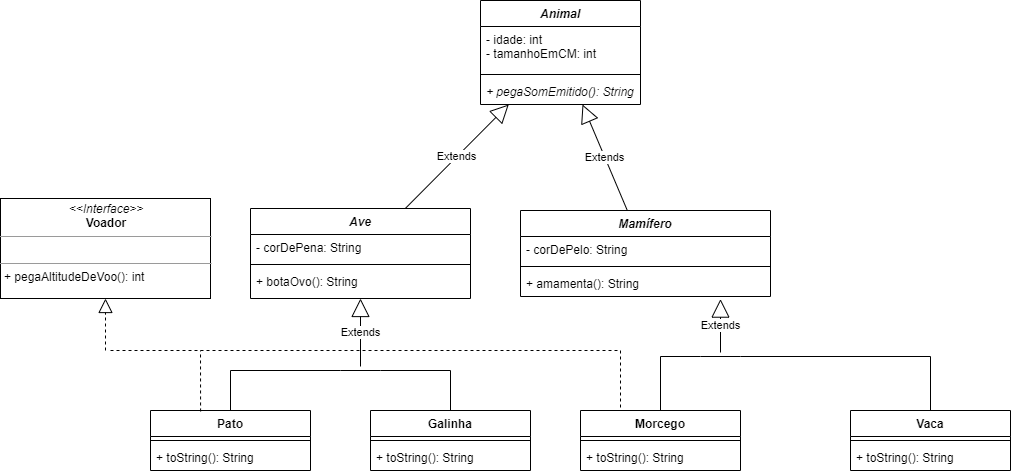

The diagram above was exported from draw.io. Its source (the exported page's mxGraphModel, read from the mxfile embedded in the PNG):
<mxGraphModel dx="1038" dy="580" grid="1" gridSize="10" guides="1" tooltips="1" connect="1" arrows="1" fold="1" page="1" pageScale="1" pageWidth="827" pageHeight="1169" math="0" shadow="0">
  <root>
    <mxCell id="WIyWlLk6GJQsqaUBKTNV-0" />
    <mxCell id="WIyWlLk6GJQsqaUBKTNV-1" parent="WIyWlLk6GJQsqaUBKTNV-0" />
    <mxCell id="Z53YBoOt3zhHRpfxP0BN-0" value="&lt;p style=&quot;margin: 0px ; margin-top: 4px ; text-align: center&quot;&gt;&lt;i&gt;&amp;lt;&amp;lt;Interface&amp;gt;&amp;gt;&lt;/i&gt;&lt;br&gt;&lt;b&gt;Voador&lt;/b&gt;&lt;/p&gt;&lt;hr size=&quot;1&quot;&gt;&lt;p style=&quot;margin: 0px ; margin-left: 4px&quot;&gt;&lt;br&gt;&lt;/p&gt;&lt;hr size=&quot;1&quot;&gt;&lt;p style=&quot;margin: 0px ; margin-left: 4px&quot;&gt;+ pegaAltitudeDeVoo(): int&lt;br&gt;&lt;/p&gt;" style="verticalAlign=top;align=left;overflow=fill;fontSize=12;fontFamily=Helvetica;html=1;" vertex="1" parent="WIyWlLk6GJQsqaUBKTNV-1">
      <mxGeometry x="30" y="268" width="210" height="100" as="geometry" />
    </mxCell>
    <mxCell id="Z53YBoOt3zhHRpfxP0BN-13" value="Extends" style="endArrow=block;endSize=16;endFill=0;html=1;" edge="1" parent="WIyWlLk6GJQsqaUBKTNV-1" source="Z53YBoOt3zhHRpfxP0BN-5" target="Z53YBoOt3zhHRpfxP0BN-1">
      <mxGeometry width="160" relative="1" as="geometry">
        <mxPoint x="250" y="120" as="sourcePoint" />
        <mxPoint x="250" y="120" as="targetPoint" />
      </mxGeometry>
    </mxCell>
    <mxCell id="Z53YBoOt3zhHRpfxP0BN-14" value="Extends" style="endArrow=block;endSize=16;endFill=0;html=1;" edge="1" parent="WIyWlLk6GJQsqaUBKTNV-1" source="Z53YBoOt3zhHRpfxP0BN-9" target="Z53YBoOt3zhHRpfxP0BN-1">
      <mxGeometry width="160" relative="1" as="geometry">
        <mxPoint x="510" y="120" as="sourcePoint" />
        <mxPoint x="510" y="120" as="targetPoint" />
      </mxGeometry>
    </mxCell>
    <mxCell id="Z53YBoOt3zhHRpfxP0BN-1" value="Animal" style="swimlane;fontStyle=3;align=center;verticalAlign=top;childLayout=stackLayout;horizontal=1;startSize=26;horizontalStack=0;resizeParent=1;resizeParentMax=0;resizeLast=0;collapsible=1;marginBottom=0;" vertex="1" parent="WIyWlLk6GJQsqaUBKTNV-1">
      <mxGeometry x="510" y="70" width="160" height="104" as="geometry" />
    </mxCell>
    <mxCell id="Z53YBoOt3zhHRpfxP0BN-2" value="- idade: int&#10;- tamanhoEmCM: int" style="text;strokeColor=none;fillColor=none;align=left;verticalAlign=top;spacingLeft=4;spacingRight=4;overflow=hidden;rotatable=0;points=[[0,0.5],[1,0.5]];portConstraint=eastwest;" vertex="1" parent="Z53YBoOt3zhHRpfxP0BN-1">
      <mxGeometry y="26" width="160" height="44" as="geometry" />
    </mxCell>
    <mxCell id="Z53YBoOt3zhHRpfxP0BN-3" value="" style="line;strokeWidth=1;fillColor=none;align=left;verticalAlign=middle;spacingTop=-1;spacingLeft=3;spacingRight=3;rotatable=0;labelPosition=right;points=[];portConstraint=eastwest;" vertex="1" parent="Z53YBoOt3zhHRpfxP0BN-1">
      <mxGeometry y="70" width="160" height="8" as="geometry" />
    </mxCell>
    <mxCell id="Z53YBoOt3zhHRpfxP0BN-4" value="+ pegaSomEmitido(): String" style="text;strokeColor=none;fillColor=none;align=left;verticalAlign=top;spacingLeft=4;spacingRight=4;overflow=hidden;rotatable=0;points=[[0,0.5],[1,0.5]];portConstraint=eastwest;fontStyle=2" vertex="1" parent="Z53YBoOt3zhHRpfxP0BN-1">
      <mxGeometry y="78" width="160" height="26" as="geometry" />
    </mxCell>
    <mxCell id="Z53YBoOt3zhHRpfxP0BN-9" value="Mamífero" style="swimlane;fontStyle=3;align=center;verticalAlign=top;childLayout=stackLayout;horizontal=1;startSize=26;horizontalStack=0;resizeParent=1;resizeParentMax=0;resizeLast=0;collapsible=1;marginBottom=0;" vertex="1" parent="WIyWlLk6GJQsqaUBKTNV-1">
      <mxGeometry x="550" y="280" width="250" height="86" as="geometry" />
    </mxCell>
    <mxCell id="Z53YBoOt3zhHRpfxP0BN-10" value="- corDePelo: String" style="text;strokeColor=none;fillColor=none;align=left;verticalAlign=top;spacingLeft=4;spacingRight=4;overflow=hidden;rotatable=0;points=[[0,0.5],[1,0.5]];portConstraint=eastwest;" vertex="1" parent="Z53YBoOt3zhHRpfxP0BN-9">
      <mxGeometry y="26" width="250" height="26" as="geometry" />
    </mxCell>
    <mxCell id="Z53YBoOt3zhHRpfxP0BN-11" value="" style="line;strokeWidth=1;fillColor=none;align=left;verticalAlign=middle;spacingTop=-1;spacingLeft=3;spacingRight=3;rotatable=0;labelPosition=right;points=[];portConstraint=eastwest;" vertex="1" parent="Z53YBoOt3zhHRpfxP0BN-9">
      <mxGeometry y="52" width="250" height="8" as="geometry" />
    </mxCell>
    <mxCell id="Z53YBoOt3zhHRpfxP0BN-12" value="+ amamenta(): String" style="text;strokeColor=none;fillColor=none;align=left;verticalAlign=top;spacingLeft=4;spacingRight=4;overflow=hidden;rotatable=0;points=[[0,0.5],[1,0.5]];portConstraint=eastwest;" vertex="1" parent="Z53YBoOt3zhHRpfxP0BN-9">
      <mxGeometry y="60" width="250" height="26" as="geometry" />
    </mxCell>
    <mxCell id="Z53YBoOt3zhHRpfxP0BN-5" value="Ave" style="swimlane;fontStyle=3;align=center;verticalAlign=top;childLayout=stackLayout;horizontal=1;startSize=26;horizontalStack=0;resizeParent=1;resizeParentMax=0;resizeLast=0;collapsible=1;marginBottom=0;" vertex="1" parent="WIyWlLk6GJQsqaUBKTNV-1">
      <mxGeometry x="280" y="278" width="220" height="90" as="geometry" />
    </mxCell>
    <mxCell id="Z53YBoOt3zhHRpfxP0BN-6" value="- corDePena: String" style="text;strokeColor=none;fillColor=none;align=left;verticalAlign=top;spacingLeft=4;spacingRight=4;overflow=hidden;rotatable=0;points=[[0,0.5],[1,0.5]];portConstraint=eastwest;" vertex="1" parent="Z53YBoOt3zhHRpfxP0BN-5">
      <mxGeometry y="26" width="220" height="26" as="geometry" />
    </mxCell>
    <mxCell id="Z53YBoOt3zhHRpfxP0BN-7" value="" style="line;strokeWidth=1;fillColor=none;align=left;verticalAlign=middle;spacingTop=-1;spacingLeft=3;spacingRight=3;rotatable=0;labelPosition=right;points=[];portConstraint=eastwest;" vertex="1" parent="Z53YBoOt3zhHRpfxP0BN-5">
      <mxGeometry y="52" width="220" height="8" as="geometry" />
    </mxCell>
    <mxCell id="Z53YBoOt3zhHRpfxP0BN-8" value="+ botaOvo(): String" style="text;strokeColor=none;fillColor=none;align=left;verticalAlign=top;spacingLeft=4;spacingRight=4;overflow=hidden;rotatable=0;points=[[0,0.5],[1,0.5]];portConstraint=eastwest;" vertex="1" parent="Z53YBoOt3zhHRpfxP0BN-5">
      <mxGeometry y="60" width="220" height="30" as="geometry" />
    </mxCell>
    <mxCell id="Z53YBoOt3zhHRpfxP0BN-31" value="" style="endArrow=block;dashed=1;endFill=0;endSize=12;html=1;" edge="1" parent="WIyWlLk6GJQsqaUBKTNV-1" target="Z53YBoOt3zhHRpfxP0BN-0">
      <mxGeometry width="160" relative="1" as="geometry">
        <mxPoint x="135" y="420" as="sourcePoint" />
        <mxPoint x="120" y="320" as="targetPoint" />
      </mxGeometry>
    </mxCell>
    <mxCell id="Z53YBoOt3zhHRpfxP0BN-19" value="Galinha" style="swimlane;fontStyle=1;align=center;verticalAlign=top;childLayout=stackLayout;horizontal=1;startSize=26;horizontalStack=0;resizeParent=1;resizeParentMax=0;resizeLast=0;collapsible=1;marginBottom=0;" vertex="1" parent="WIyWlLk6GJQsqaUBKTNV-1">
      <mxGeometry x="400" y="480" width="160" height="60" as="geometry" />
    </mxCell>
    <mxCell id="Z53YBoOt3zhHRpfxP0BN-21" value="" style="line;strokeWidth=1;fillColor=none;align=left;verticalAlign=middle;spacingTop=-1;spacingLeft=3;spacingRight=3;rotatable=0;labelPosition=right;points=[];portConstraint=eastwest;" vertex="1" parent="Z53YBoOt3zhHRpfxP0BN-19">
      <mxGeometry y="26" width="160" height="8" as="geometry" />
    </mxCell>
    <mxCell id="Z53YBoOt3zhHRpfxP0BN-22" value="+ toString(): String" style="text;strokeColor=none;fillColor=none;align=left;verticalAlign=top;spacingLeft=4;spacingRight=4;overflow=hidden;rotatable=0;points=[[0,0.5],[1,0.5]];portConstraint=eastwest;" vertex="1" parent="Z53YBoOt3zhHRpfxP0BN-19">
      <mxGeometry y="34" width="160" height="26" as="geometry" />
    </mxCell>
    <mxCell id="Z53YBoOt3zhHRpfxP0BN-33" value="Extends" style="endArrow=block;endSize=16;endFill=0;html=1;exitX=0.5;exitY=0;exitDx=0;exitDy=0;exitPerimeter=0;" edge="1" parent="WIyWlLk6GJQsqaUBKTNV-1" source="Z53YBoOt3zhHRpfxP0BN-34" target="Z53YBoOt3zhHRpfxP0BN-5">
      <mxGeometry width="160" relative="1" as="geometry">
        <mxPoint x="390" y="440" as="sourcePoint" />
        <mxPoint x="530" y="440" as="targetPoint" />
      </mxGeometry>
    </mxCell>
    <mxCell id="Z53YBoOt3zhHRpfxP0BN-38" value="" style="edgeStyle=orthogonalEdgeStyle;rounded=0;orthogonalLoop=1;jettySize=auto;html=1;endArrow=none;endFill=0;" edge="1" parent="WIyWlLk6GJQsqaUBKTNV-1" source="Z53YBoOt3zhHRpfxP0BN-19" target="Z53YBoOt3zhHRpfxP0BN-34">
      <mxGeometry relative="1" as="geometry">
        <mxPoint x="490" y="440" as="sourcePoint" />
      </mxGeometry>
    </mxCell>
    <mxCell id="Z53YBoOt3zhHRpfxP0BN-39" style="edgeStyle=orthogonalEdgeStyle;rounded=0;orthogonalLoop=1;jettySize=auto;html=1;endArrow=none;endFill=0;" edge="1" parent="WIyWlLk6GJQsqaUBKTNV-1" source="Z53YBoOt3zhHRpfxP0BN-34" target="Z53YBoOt3zhHRpfxP0BN-15">
      <mxGeometry relative="1" as="geometry" />
    </mxCell>
    <mxCell id="Z53YBoOt3zhHRpfxP0BN-34" value="" style="line;strokeWidth=1;fillColor=none;align=left;verticalAlign=middle;spacingTop=-1;spacingLeft=3;spacingRight=3;rotatable=0;labelPosition=right;points=[];portConstraint=eastwest;" vertex="1" parent="WIyWlLk6GJQsqaUBKTNV-1">
      <mxGeometry x="370" y="436" width="40" height="8" as="geometry" />
    </mxCell>
    <mxCell id="Z53YBoOt3zhHRpfxP0BN-40" value="Extends" style="endArrow=block;endSize=16;endFill=0;html=1;entryX=0.8;entryY=1.1;entryDx=0;entryDy=0;entryPerimeter=0;" edge="1" parent="WIyWlLk6GJQsqaUBKTNV-1" source="Z53YBoOt3zhHRpfxP0BN-52" target="Z53YBoOt3zhHRpfxP0BN-12">
      <mxGeometry width="160" relative="1" as="geometry">
        <mxPoint x="750" y="426" as="sourcePoint" />
        <mxPoint x="790" y="410" as="targetPoint" />
      </mxGeometry>
    </mxCell>
    <mxCell id="Z53YBoOt3zhHRpfxP0BN-46" style="edgeStyle=orthogonalEdgeStyle;rounded=0;orthogonalLoop=1;jettySize=auto;html=1;entryX=0.25;entryY=0;entryDx=0;entryDy=0;dashed=1;endArrow=none;endFill=0;" edge="1" parent="WIyWlLk6GJQsqaUBKTNV-1" target="Z53YBoOt3zhHRpfxP0BN-27">
      <mxGeometry relative="1" as="geometry">
        <mxPoint x="140" y="420" as="sourcePoint" />
      </mxGeometry>
    </mxCell>
    <mxCell id="Z53YBoOt3zhHRpfxP0BN-23" value="Vaca" style="swimlane;fontStyle=1;align=center;verticalAlign=top;childLayout=stackLayout;horizontal=1;startSize=26;horizontalStack=0;resizeParent=1;resizeParentMax=0;resizeLast=0;collapsible=1;marginBottom=0;" vertex="1" parent="WIyWlLk6GJQsqaUBKTNV-1">
      <mxGeometry x="880" y="480" width="160" height="60" as="geometry" />
    </mxCell>
    <mxCell id="Z53YBoOt3zhHRpfxP0BN-25" value="" style="line;strokeWidth=1;fillColor=none;align=left;verticalAlign=middle;spacingTop=-1;spacingLeft=3;spacingRight=3;rotatable=0;labelPosition=right;points=[];portConstraint=eastwest;" vertex="1" parent="Z53YBoOt3zhHRpfxP0BN-23">
      <mxGeometry y="26" width="160" height="8" as="geometry" />
    </mxCell>
    <mxCell id="Z53YBoOt3zhHRpfxP0BN-26" value="+ toString(): String" style="text;strokeColor=none;fillColor=none;align=left;verticalAlign=top;spacingLeft=4;spacingRight=4;overflow=hidden;rotatable=0;points=[[0,0.5],[1,0.5]];portConstraint=eastwest;" vertex="1" parent="Z53YBoOt3zhHRpfxP0BN-23">
      <mxGeometry y="34" width="160" height="26" as="geometry" />
    </mxCell>
    <mxCell id="Z53YBoOt3zhHRpfxP0BN-27" value="Morcego" style="swimlane;fontStyle=1;align=center;verticalAlign=top;childLayout=stackLayout;horizontal=1;startSize=26;horizontalStack=0;resizeParent=1;resizeParentMax=0;resizeLast=0;collapsible=1;marginBottom=0;" vertex="1" parent="WIyWlLk6GJQsqaUBKTNV-1">
      <mxGeometry x="610" y="480" width="160" height="60" as="geometry" />
    </mxCell>
    <mxCell id="Z53YBoOt3zhHRpfxP0BN-29" value="" style="line;strokeWidth=1;fillColor=none;align=left;verticalAlign=middle;spacingTop=-1;spacingLeft=3;spacingRight=3;rotatable=0;labelPosition=right;points=[];portConstraint=eastwest;" vertex="1" parent="Z53YBoOt3zhHRpfxP0BN-27">
      <mxGeometry y="26" width="160" height="8" as="geometry" />
    </mxCell>
    <mxCell id="Z53YBoOt3zhHRpfxP0BN-30" value="+ toString(): String" style="text;strokeColor=none;fillColor=none;align=left;verticalAlign=top;spacingLeft=4;spacingRight=4;overflow=hidden;rotatable=0;points=[[0,0.5],[1,0.5]];portConstraint=eastwest;" vertex="1" parent="Z53YBoOt3zhHRpfxP0BN-27">
      <mxGeometry y="34" width="160" height="26" as="geometry" />
    </mxCell>
    <mxCell id="Z53YBoOt3zhHRpfxP0BN-15" value="Pato" style="swimlane;fontStyle=1;align=center;verticalAlign=top;childLayout=stackLayout;horizontal=1;startSize=26;horizontalStack=0;resizeParent=1;resizeParentMax=0;resizeLast=0;collapsible=1;marginBottom=0;" vertex="1" parent="WIyWlLk6GJQsqaUBKTNV-1">
      <mxGeometry x="180" y="480" width="160" height="60" as="geometry" />
    </mxCell>
    <mxCell id="Z53YBoOt3zhHRpfxP0BN-17" value="" style="line;strokeWidth=1;fillColor=none;align=left;verticalAlign=middle;spacingTop=-1;spacingLeft=3;spacingRight=3;rotatable=0;labelPosition=right;points=[];portConstraint=eastwest;" vertex="1" parent="Z53YBoOt3zhHRpfxP0BN-15">
      <mxGeometry y="26" width="160" height="8" as="geometry" />
    </mxCell>
    <mxCell id="Z53YBoOt3zhHRpfxP0BN-18" value="+ toString(): String" style="text;strokeColor=none;fillColor=none;align=left;verticalAlign=top;spacingLeft=4;spacingRight=4;overflow=hidden;rotatable=0;points=[[0,0.5],[1,0.5]];portConstraint=eastwest;" vertex="1" parent="Z53YBoOt3zhHRpfxP0BN-15">
      <mxGeometry y="34" width="160" height="26" as="geometry" />
    </mxCell>
    <mxCell id="Z53YBoOt3zhHRpfxP0BN-51" value="" style="endArrow=none;dashed=1;html=1;exitX=0.313;exitY=0.016;exitDx=0;exitDy=0;exitPerimeter=0;" edge="1" parent="WIyWlLk6GJQsqaUBKTNV-1" source="Z53YBoOt3zhHRpfxP0BN-15">
      <mxGeometry width="50" height="50" relative="1" as="geometry">
        <mxPoint x="200" y="480" as="sourcePoint" />
        <mxPoint x="230" y="420" as="targetPoint" />
      </mxGeometry>
    </mxCell>
    <mxCell id="Z53YBoOt3zhHRpfxP0BN-53" style="edgeStyle=orthogonalEdgeStyle;rounded=0;orthogonalLoop=1;jettySize=auto;html=1;entryX=0.5;entryY=0;entryDx=0;entryDy=0;endArrow=none;endFill=0;" edge="1" parent="WIyWlLk6GJQsqaUBKTNV-1" source="Z53YBoOt3zhHRpfxP0BN-52" target="Z53YBoOt3zhHRpfxP0BN-27">
      <mxGeometry relative="1" as="geometry" />
    </mxCell>
    <mxCell id="Z53YBoOt3zhHRpfxP0BN-54" style="edgeStyle=orthogonalEdgeStyle;rounded=0;orthogonalLoop=1;jettySize=auto;html=1;entryX=0.5;entryY=0;entryDx=0;entryDy=0;endArrow=none;endFill=0;" edge="1" parent="WIyWlLk6GJQsqaUBKTNV-1" source="Z53YBoOt3zhHRpfxP0BN-52" target="Z53YBoOt3zhHRpfxP0BN-23">
      <mxGeometry relative="1" as="geometry" />
    </mxCell>
    <mxCell id="Z53YBoOt3zhHRpfxP0BN-52" value="" style="line;strokeWidth=1;fillColor=none;align=left;verticalAlign=middle;spacingTop=-1;spacingLeft=3;spacingRight=3;rotatable=0;labelPosition=right;points=[];portConstraint=eastwest;" vertex="1" parent="WIyWlLk6GJQsqaUBKTNV-1">
      <mxGeometry x="730" y="422" width="40" height="8" as="geometry" />
    </mxCell>
  </root>
</mxGraphModel>